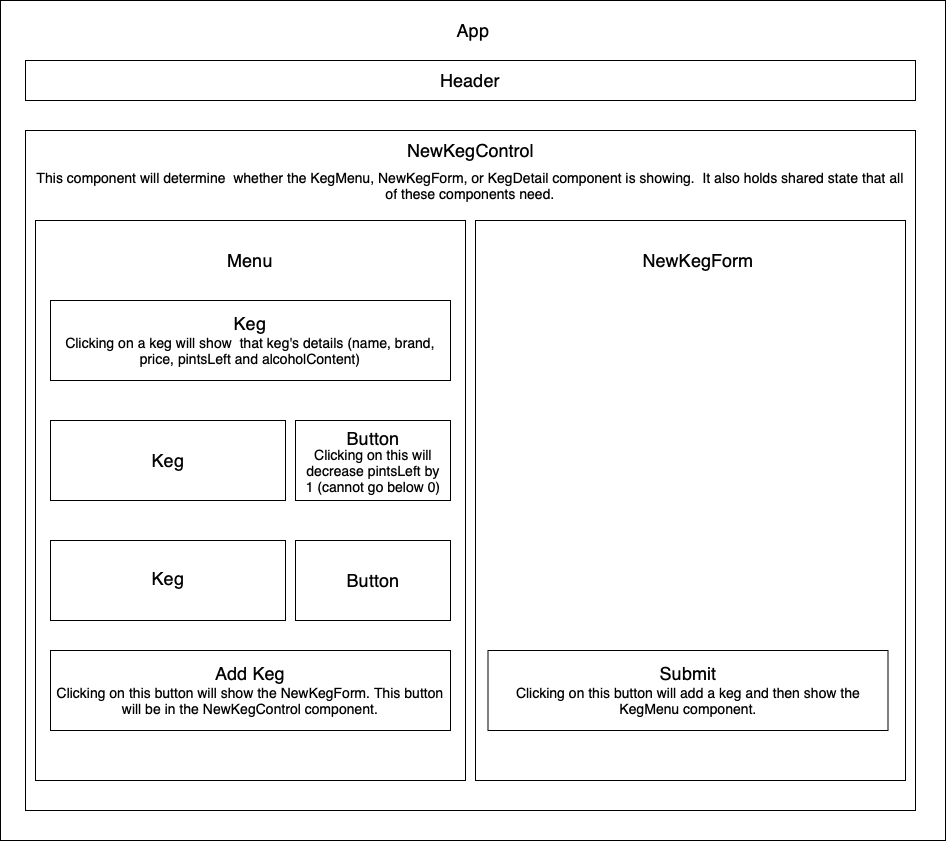

The diagram above was exported from draw.io. Its source (the exported page's mxGraphModel, read from the mxfile embedded in the PNG):
<mxGraphModel dx="2376" dy="1458" grid="1" gridSize="10" guides="1" tooltips="1" connect="1" arrows="1" fold="1" page="1" pageScale="1" pageWidth="850" pageHeight="1100" math="0" shadow="0">
  <root>
    <mxCell id="0" />
    <mxCell id="1" parent="0" />
    <mxCell id="hiH0OxbA1h7v3Mo0urVk-11" value="" style="rounded=0;whiteSpace=wrap;html=1;" vertex="1" parent="1">
      <mxGeometry x="-495" y="40" width="945" height="840" as="geometry" />
    </mxCell>
    <mxCell id="hiH0OxbA1h7v3Mo0urVk-2" value="" style="rounded=0;whiteSpace=wrap;html=1;" vertex="1" parent="1">
      <mxGeometry x="-470" y="100" width="890" height="40" as="geometry" />
    </mxCell>
    <mxCell id="hiH0OxbA1h7v3Mo0urVk-3" value="&lt;font style=&quot;font-size: 18px&quot;&gt;App&lt;/font&gt;" style="text;html=1;strokeColor=none;fillColor=none;align=center;verticalAlign=middle;whiteSpace=wrap;rounded=0;" vertex="1" parent="1">
      <mxGeometry x="-47.5" y="60" width="50" height="20" as="geometry" />
    </mxCell>
    <mxCell id="hiH0OxbA1h7v3Mo0urVk-4" value="&lt;font style=&quot;font-size: 18px&quot;&gt;Header&lt;/font&gt;" style="text;html=1;strokeColor=none;fillColor=none;align=center;verticalAlign=middle;whiteSpace=wrap;rounded=0;" vertex="1" parent="1">
      <mxGeometry x="-115" y="105" width="180" height="30" as="geometry" />
    </mxCell>
    <mxCell id="hiH0OxbA1h7v3Mo0urVk-9" value="" style="rounded=0;whiteSpace=wrap;html=1;" vertex="1" parent="1">
      <mxGeometry x="-470" y="170" width="890" height="680" as="geometry" />
    </mxCell>
    <mxCell id="hiH0OxbA1h7v3Mo0urVk-10" value="" style="rounded=0;whiteSpace=wrap;html=1;" vertex="1" parent="1">
      <mxGeometry x="-460" y="260" width="430" height="560" as="geometry" />
    </mxCell>
    <mxCell id="hiH0OxbA1h7v3Mo0urVk-12" value="" style="rounded=0;whiteSpace=wrap;html=1;" vertex="1" parent="1">
      <mxGeometry x="-20" y="260" width="430" height="560" as="geometry" />
    </mxCell>
    <mxCell id="hiH0OxbA1h7v3Mo0urVk-14" value="" style="rounded=0;whiteSpace=wrap;html=1;" vertex="1" parent="1">
      <mxGeometry x="-445" y="340" width="400" height="80" as="geometry" />
    </mxCell>
    <mxCell id="hiH0OxbA1h7v3Mo0urVk-15" value="" style="rounded=0;whiteSpace=wrap;html=1;" vertex="1" parent="1">
      <mxGeometry x="-445" y="460" width="235" height="80" as="geometry" />
    </mxCell>
    <mxCell id="hiH0OxbA1h7v3Mo0urVk-16" value="" style="rounded=0;whiteSpace=wrap;html=1;" vertex="1" parent="1">
      <mxGeometry x="-445" y="580" width="235" height="80" as="geometry" />
    </mxCell>
    <mxCell id="hiH0OxbA1h7v3Mo0urVk-17" value="&lt;font size=&quot;4&quot;&gt;Menu&lt;/font&gt;" style="text;html=1;strokeColor=none;fillColor=none;align=center;verticalAlign=middle;whiteSpace=wrap;rounded=0;" vertex="1" parent="1">
      <mxGeometry x="-310" y="280" width="130" height="40" as="geometry" />
    </mxCell>
    <mxCell id="hiH0OxbA1h7v3Mo0urVk-20" value="&lt;font style=&quot;font-size: 14px&quot;&gt;Clicking on a keg will show &amp;nbsp;that keg's details (name, brand, price, pintsLeft and alcoholContent)&lt;/font&gt;" style="text;html=1;strokeColor=none;fillColor=none;align=center;verticalAlign=middle;whiteSpace=wrap;rounded=0;strokeWidth=2;" vertex="1" parent="1">
      <mxGeometry x="-440" y="360" width="390" height="60" as="geometry" />
    </mxCell>
    <mxCell id="hiH0OxbA1h7v3Mo0urVk-18" value="&lt;font style=&quot;font-size: 18px&quot;&gt;Keg&lt;/font&gt;" style="text;html=1;strokeColor=none;fillColor=none;align=center;verticalAlign=middle;whiteSpace=wrap;rounded=0;" vertex="1" parent="1">
      <mxGeometry x="-300" y="350" width="110" height="25" as="geometry" />
    </mxCell>
    <mxCell id="hiH0OxbA1h7v3Mo0urVk-21" value="&lt;font style=&quot;font-size: 18px&quot;&gt;Keg&lt;/font&gt;" style="text;html=1;strokeColor=none;fillColor=none;align=center;verticalAlign=middle;whiteSpace=wrap;rounded=0;" vertex="1" parent="1">
      <mxGeometry x="-382.5" y="487.5" width="110" height="25" as="geometry" />
    </mxCell>
    <mxCell id="hiH0OxbA1h7v3Mo0urVk-22" value="&lt;font style=&quot;font-size: 18px&quot;&gt;Keg&lt;/font&gt;" style="text;html=1;strokeColor=none;fillColor=none;align=center;verticalAlign=middle;whiteSpace=wrap;rounded=0;" vertex="1" parent="1">
      <mxGeometry x="-382.5" y="605" width="110" height="25" as="geometry" />
    </mxCell>
    <mxCell id="hiH0OxbA1h7v3Mo0urVk-23" value="" style="rounded=0;whiteSpace=wrap;html=1;" vertex="1" parent="1">
      <mxGeometry x="-445" y="690" width="400" height="80" as="geometry" />
    </mxCell>
    <mxCell id="hiH0OxbA1h7v3Mo0urVk-27" value="&lt;font style=&quot;font-size: 14px&quot;&gt;Clicking on this button will show the NewKegForm. This button will be in the NewKegControl component.&lt;/font&gt;" style="text;html=1;strokeColor=none;fillColor=none;align=center;verticalAlign=middle;whiteSpace=wrap;rounded=0;strokeWidth=2;" vertex="1" parent="1">
      <mxGeometry x="-440" y="710" width="390" height="60" as="geometry" />
    </mxCell>
    <mxCell id="hiH0OxbA1h7v3Mo0urVk-25" value="&lt;font style=&quot;font-size: 18px&quot;&gt;Add Keg&lt;/font&gt;" style="text;html=1;strokeColor=none;fillColor=none;align=center;verticalAlign=middle;whiteSpace=wrap;rounded=0;" vertex="1" parent="1">
      <mxGeometry x="-300" y="700" width="110" height="25" as="geometry" />
    </mxCell>
    <mxCell id="hiH0OxbA1h7v3Mo0urVk-29" value="" style="rounded=0;whiteSpace=wrap;html=1;strokeWidth=1;" vertex="1" parent="1">
      <mxGeometry x="-200" y="460" width="155" height="80" as="geometry" />
    </mxCell>
    <mxCell id="hiH0OxbA1h7v3Mo0urVk-30" style="edgeStyle=orthogonalEdgeStyle;rounded=0;orthogonalLoop=1;jettySize=auto;html=1;exitX=0.5;exitY=1;exitDx=0;exitDy=0;" edge="1" parent="1" source="hiH0OxbA1h7v3Mo0urVk-21" target="hiH0OxbA1h7v3Mo0urVk-21">
      <mxGeometry relative="1" as="geometry" />
    </mxCell>
    <mxCell id="hiH0OxbA1h7v3Mo0urVk-31" value="" style="rounded=0;whiteSpace=wrap;html=1;strokeWidth=1;" vertex="1" parent="1">
      <mxGeometry x="-200" y="580" width="155" height="80" as="geometry" />
    </mxCell>
    <mxCell id="hiH0OxbA1h7v3Mo0urVk-33" value="&lt;font style=&quot;font-size: 14px&quot;&gt;Clicking on this will decrease pintsLeft by 1 (cannot go below 0)&lt;/font&gt;" style="text;html=1;strokeColor=none;fillColor=none;align=center;verticalAlign=middle;whiteSpace=wrap;rounded=0;strokeWidth=2;" vertex="1" parent="1">
      <mxGeometry x="-192.5" y="450" width="140" height="120" as="geometry" />
    </mxCell>
    <mxCell id="hiH0OxbA1h7v3Mo0urVk-32" value="&lt;font style=&quot;font-size: 18px&quot;&gt;Button&lt;/font&gt;" style="text;html=1;strokeColor=none;fillColor=none;align=center;verticalAlign=middle;whiteSpace=wrap;rounded=0;" vertex="1" parent="1">
      <mxGeometry x="-142.5" y="467.5" width="40" height="20" as="geometry" />
    </mxCell>
    <mxCell id="hiH0OxbA1h7v3Mo0urVk-36" value="&lt;font style=&quot;font-size: 18px&quot;&gt;Button&lt;/font&gt;" style="text;html=1;strokeColor=none;fillColor=none;align=center;verticalAlign=middle;whiteSpace=wrap;rounded=0;" vertex="1" parent="1">
      <mxGeometry x="-142.5" y="610" width="40" height="20" as="geometry" />
    </mxCell>
    <mxCell id="hiH0OxbA1h7v3Mo0urVk-37" style="edgeStyle=orthogonalEdgeStyle;rounded=0;orthogonalLoop=1;jettySize=auto;html=1;exitX=0.5;exitY=1;exitDx=0;exitDy=0;" edge="1" parent="1" source="hiH0OxbA1h7v3Mo0urVk-21" target="hiH0OxbA1h7v3Mo0urVk-21">
      <mxGeometry relative="1" as="geometry" />
    </mxCell>
    <mxCell id="hiH0OxbA1h7v3Mo0urVk-39" value="&lt;font style=&quot;font-size: 14px&quot;&gt;This component will determine &amp;nbsp;whether the KegMenu, NewKegForm, or KegDetail component is showing. &amp;nbsp;It also holds shared state that all of these components need.&lt;/font&gt;" style="text;html=1;strokeColor=none;fillColor=none;align=center;verticalAlign=middle;whiteSpace=wrap;rounded=0;strokeWidth=2;" vertex="1" parent="1">
      <mxGeometry x="-460" y="190" width="870" height="70" as="geometry" />
    </mxCell>
    <mxCell id="hiH0OxbA1h7v3Mo0urVk-38" value="&lt;font style=&quot;font-size: 18px&quot;&gt;NewKegControl&lt;/font&gt;" style="text;html=1;strokeColor=none;fillColor=none;align=center;verticalAlign=middle;whiteSpace=wrap;rounded=0;" vertex="1" parent="1">
      <mxGeometry x="-134.38" y="170" width="218.75" height="40" as="geometry" />
    </mxCell>
    <mxCell id="hiH0OxbA1h7v3Mo0urVk-42" value="&lt;font size=&quot;4&quot;&gt;NewKegForm&lt;/font&gt;" style="text;html=1;strokeColor=none;fillColor=none;align=center;verticalAlign=middle;whiteSpace=wrap;rounded=0;" vertex="1" parent="1">
      <mxGeometry x="137.5" y="280" width="130" height="40" as="geometry" />
    </mxCell>
    <mxCell id="hiH0OxbA1h7v3Mo0urVk-43" value="" style="rounded=0;whiteSpace=wrap;html=1;" vertex="1" parent="1">
      <mxGeometry x="-7.5" y="690" width="400" height="80" as="geometry" />
    </mxCell>
    <mxCell id="hiH0OxbA1h7v3Mo0urVk-44" value="&lt;font style=&quot;font-size: 14px&quot;&gt;Clicking on this button will add a keg and then show the KegMenu component.&lt;/font&gt;" style="text;html=1;strokeColor=none;fillColor=none;align=center;verticalAlign=middle;whiteSpace=wrap;rounded=0;strokeWidth=2;" vertex="1" parent="1">
      <mxGeometry x="-2.5" y="710" width="390" height="60" as="geometry" />
    </mxCell>
    <mxCell id="hiH0OxbA1h7v3Mo0urVk-45" value="&lt;font style=&quot;font-size: 18px&quot;&gt;Submit&lt;/font&gt;" style="text;html=1;strokeColor=none;fillColor=none;align=center;verticalAlign=middle;whiteSpace=wrap;rounded=0;" vertex="1" parent="1">
      <mxGeometry x="137.5" y="700" width="110" height="25" as="geometry" />
    </mxCell>
  </root>
</mxGraphModel>